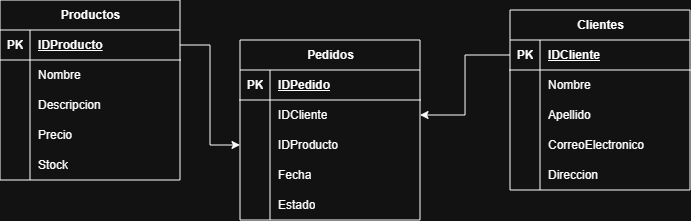

The diagram above was exported from draw.io. Its source (the exported page's mxGraphModel, read from the mxfile embedded in the PNG):
<mxGraphModel dx="808" dy="447" grid="1" gridSize="10" guides="1" tooltips="1" connect="1" arrows="1" fold="1" page="1" pageScale="1" pageWidth="827" pageHeight="1169" math="0" shadow="0">
  <root>
    <mxCell id="0" />
    <mxCell id="1" parent="0" />
    <mxCell id="GrYxLjZ7vPQho1YY82m7-1" parent="1" style="shape=table;startSize=30;container=1;collapsible=1;childLayout=tableLayout;fixedRows=1;rowLines=0;fontStyle=1;align=center;resizeLast=1;html=1;" value="Productos" vertex="1">
      <mxGeometry height="180" width="180" x="160" y="510" as="geometry" />
    </mxCell>
    <mxCell id="GrYxLjZ7vPQho1YY82m7-2" parent="GrYxLjZ7vPQho1YY82m7-1" style="shape=tableRow;horizontal=0;startSize=0;swimlaneHead=0;swimlaneBody=0;fillColor=none;collapsible=0;dropTarget=0;points=[[0,0.5],[1,0.5]];portConstraint=eastwest;top=0;left=0;right=0;bottom=1;" value="" vertex="1">
      <mxGeometry height="30" width="180" y="30" as="geometry" />
    </mxCell>
    <mxCell id="GrYxLjZ7vPQho1YY82m7-3" parent="GrYxLjZ7vPQho1YY82m7-2" style="shape=partialRectangle;connectable=0;fillColor=none;top=0;left=0;bottom=0;right=0;fontStyle=1;overflow=hidden;whiteSpace=wrap;html=1;" value="PK" vertex="1">
      <mxGeometry height="30" width="30" as="geometry">
        <mxRectangle height="30" width="30" as="alternateBounds" />
      </mxGeometry>
    </mxCell>
    <mxCell id="GrYxLjZ7vPQho1YY82m7-4" parent="GrYxLjZ7vPQho1YY82m7-2" style="shape=partialRectangle;connectable=0;fillColor=none;top=0;left=0;bottom=0;right=0;align=left;spacingLeft=6;fontStyle=5;overflow=hidden;whiteSpace=wrap;html=1;" value="IDProducto" vertex="1">
      <mxGeometry height="30" width="150" x="30" as="geometry">
        <mxRectangle height="30" width="150" as="alternateBounds" />
      </mxGeometry>
    </mxCell>
    <mxCell id="GrYxLjZ7vPQho1YY82m7-5" parent="GrYxLjZ7vPQho1YY82m7-1" style="shape=tableRow;horizontal=0;startSize=0;swimlaneHead=0;swimlaneBody=0;fillColor=none;collapsible=0;dropTarget=0;points=[[0,0.5],[1,0.5]];portConstraint=eastwest;top=0;left=0;right=0;bottom=0;" value="" vertex="1">
      <mxGeometry height="30" width="180" y="60" as="geometry" />
    </mxCell>
    <mxCell id="GrYxLjZ7vPQho1YY82m7-6" parent="GrYxLjZ7vPQho1YY82m7-5" style="shape=partialRectangle;connectable=0;fillColor=none;top=0;left=0;bottom=0;right=0;editable=1;overflow=hidden;whiteSpace=wrap;html=1;" value="" vertex="1">
      <mxGeometry height="30" width="30" as="geometry">
        <mxRectangle height="30" width="30" as="alternateBounds" />
      </mxGeometry>
    </mxCell>
    <mxCell id="GrYxLjZ7vPQho1YY82m7-7" parent="GrYxLjZ7vPQho1YY82m7-5" style="shape=partialRectangle;connectable=0;fillColor=none;top=0;left=0;bottom=0;right=0;align=left;spacingLeft=6;overflow=hidden;whiteSpace=wrap;html=1;" value="Nombre" vertex="1">
      <mxGeometry height="30" width="150" x="30" as="geometry">
        <mxRectangle height="30" width="150" as="alternateBounds" />
      </mxGeometry>
    </mxCell>
    <mxCell id="GrYxLjZ7vPQho1YY82m7-8" parent="GrYxLjZ7vPQho1YY82m7-1" style="shape=tableRow;horizontal=0;startSize=0;swimlaneHead=0;swimlaneBody=0;fillColor=none;collapsible=0;dropTarget=0;points=[[0,0.5],[1,0.5]];portConstraint=eastwest;top=0;left=0;right=0;bottom=0;" value="" vertex="1">
      <mxGeometry height="30" width="180" y="90" as="geometry" />
    </mxCell>
    <mxCell id="GrYxLjZ7vPQho1YY82m7-9" parent="GrYxLjZ7vPQho1YY82m7-8" style="shape=partialRectangle;connectable=0;fillColor=none;top=0;left=0;bottom=0;right=0;editable=1;overflow=hidden;whiteSpace=wrap;html=1;" value="" vertex="1">
      <mxGeometry height="30" width="30" as="geometry">
        <mxRectangle height="30" width="30" as="alternateBounds" />
      </mxGeometry>
    </mxCell>
    <mxCell id="GrYxLjZ7vPQho1YY82m7-10" parent="GrYxLjZ7vPQho1YY82m7-8" style="shape=partialRectangle;connectable=0;fillColor=none;top=0;left=0;bottom=0;right=0;align=left;spacingLeft=6;overflow=hidden;whiteSpace=wrap;html=1;" value="Descripcion" vertex="1">
      <mxGeometry height="30" width="150" x="30" as="geometry">
        <mxRectangle height="30" width="150" as="alternateBounds" />
      </mxGeometry>
    </mxCell>
    <mxCell id="GrYxLjZ7vPQho1YY82m7-11" parent="GrYxLjZ7vPQho1YY82m7-1" style="shape=tableRow;horizontal=0;startSize=0;swimlaneHead=0;swimlaneBody=0;fillColor=none;collapsible=0;dropTarget=0;points=[[0,0.5],[1,0.5]];portConstraint=eastwest;top=0;left=0;right=0;bottom=0;" value="" vertex="1">
      <mxGeometry height="30" width="180" y="120" as="geometry" />
    </mxCell>
    <mxCell id="GrYxLjZ7vPQho1YY82m7-12" parent="GrYxLjZ7vPQho1YY82m7-11" style="shape=partialRectangle;connectable=0;fillColor=none;top=0;left=0;bottom=0;right=0;editable=1;overflow=hidden;whiteSpace=wrap;html=1;" value="" vertex="1">
      <mxGeometry height="30" width="30" as="geometry">
        <mxRectangle height="30" width="30" as="alternateBounds" />
      </mxGeometry>
    </mxCell>
    <mxCell id="GrYxLjZ7vPQho1YY82m7-13" parent="GrYxLjZ7vPQho1YY82m7-11" style="shape=partialRectangle;connectable=0;fillColor=none;top=0;left=0;bottom=0;right=0;align=left;spacingLeft=6;overflow=hidden;whiteSpace=wrap;html=1;" value="Precio" vertex="1">
      <mxGeometry height="30" width="150" x="30" as="geometry">
        <mxRectangle height="30" width="150" as="alternateBounds" />
      </mxGeometry>
    </mxCell>
    <mxCell id="GrYxLjZ7vPQho1YY82m7-14" parent="GrYxLjZ7vPQho1YY82m7-1" style="shape=tableRow;horizontal=0;startSize=0;swimlaneHead=0;swimlaneBody=0;fillColor=none;collapsible=0;dropTarget=0;points=[[0,0.5],[1,0.5]];portConstraint=eastwest;top=0;left=0;right=0;bottom=0;" value="" vertex="1">
      <mxGeometry height="30" width="180" y="150" as="geometry" />
    </mxCell>
    <mxCell id="GrYxLjZ7vPQho1YY82m7-15" parent="GrYxLjZ7vPQho1YY82m7-14" style="shape=partialRectangle;connectable=0;fillColor=none;top=0;left=0;bottom=0;right=0;editable=1;overflow=hidden;whiteSpace=wrap;html=1;" value="" vertex="1">
      <mxGeometry height="30" width="30" as="geometry">
        <mxRectangle height="30" width="30" as="alternateBounds" />
      </mxGeometry>
    </mxCell>
    <mxCell id="GrYxLjZ7vPQho1YY82m7-16" parent="GrYxLjZ7vPQho1YY82m7-14" style="shape=partialRectangle;connectable=0;fillColor=none;top=0;left=0;bottom=0;right=0;align=left;spacingLeft=6;overflow=hidden;whiteSpace=wrap;html=1;" value="Stock" vertex="1">
      <mxGeometry height="30" width="150" x="30" as="geometry">
        <mxRectangle height="30" width="150" as="alternateBounds" />
      </mxGeometry>
    </mxCell>
    <mxCell id="GrYxLjZ7vPQho1YY82m7-17" parent="1" style="shape=table;startSize=30;container=1;collapsible=1;childLayout=tableLayout;fixedRows=1;rowLines=0;fontStyle=1;align=center;resizeLast=1;html=1;" value="Clientes" vertex="1">
      <mxGeometry height="180" width="180" x="670" y="520" as="geometry" />
    </mxCell>
    <mxCell id="GrYxLjZ7vPQho1YY82m7-18" parent="GrYxLjZ7vPQho1YY82m7-17" style="shape=tableRow;horizontal=0;startSize=0;swimlaneHead=0;swimlaneBody=0;fillColor=none;collapsible=0;dropTarget=0;points=[[0,0.5],[1,0.5]];portConstraint=eastwest;top=0;left=0;right=0;bottom=1;" value="" vertex="1">
      <mxGeometry height="30" width="180" y="30" as="geometry" />
    </mxCell>
    <mxCell id="GrYxLjZ7vPQho1YY82m7-19" parent="GrYxLjZ7vPQho1YY82m7-18" style="shape=partialRectangle;connectable=0;fillColor=none;top=0;left=0;bottom=0;right=0;fontStyle=1;overflow=hidden;whiteSpace=wrap;html=1;" value="PK" vertex="1">
      <mxGeometry height="30" width="30" as="geometry">
        <mxRectangle height="30" width="30" as="alternateBounds" />
      </mxGeometry>
    </mxCell>
    <mxCell id="GrYxLjZ7vPQho1YY82m7-20" parent="GrYxLjZ7vPQho1YY82m7-18" style="shape=partialRectangle;connectable=0;fillColor=none;top=0;left=0;bottom=0;right=0;align=left;spacingLeft=6;fontStyle=5;overflow=hidden;whiteSpace=wrap;html=1;" value="IDCliente" vertex="1">
      <mxGeometry height="30" width="150" x="30" as="geometry">
        <mxRectangle height="30" width="150" as="alternateBounds" />
      </mxGeometry>
    </mxCell>
    <mxCell id="GrYxLjZ7vPQho1YY82m7-21" parent="GrYxLjZ7vPQho1YY82m7-17" style="shape=tableRow;horizontal=0;startSize=0;swimlaneHead=0;swimlaneBody=0;fillColor=none;collapsible=0;dropTarget=0;points=[[0,0.5],[1,0.5]];portConstraint=eastwest;top=0;left=0;right=0;bottom=0;" value="" vertex="1">
      <mxGeometry height="30" width="180" y="60" as="geometry" />
    </mxCell>
    <mxCell id="GrYxLjZ7vPQho1YY82m7-22" parent="GrYxLjZ7vPQho1YY82m7-21" style="shape=partialRectangle;connectable=0;fillColor=none;top=0;left=0;bottom=0;right=0;editable=1;overflow=hidden;whiteSpace=wrap;html=1;" value="" vertex="1">
      <mxGeometry height="30" width="30" as="geometry">
        <mxRectangle height="30" width="30" as="alternateBounds" />
      </mxGeometry>
    </mxCell>
    <mxCell id="GrYxLjZ7vPQho1YY82m7-23" parent="GrYxLjZ7vPQho1YY82m7-21" style="shape=partialRectangle;connectable=0;fillColor=none;top=0;left=0;bottom=0;right=0;align=left;spacingLeft=6;overflow=hidden;whiteSpace=wrap;html=1;" value="Nombre" vertex="1">
      <mxGeometry height="30" width="150" x="30" as="geometry">
        <mxRectangle height="30" width="150" as="alternateBounds" />
      </mxGeometry>
    </mxCell>
    <mxCell id="GrYxLjZ7vPQho1YY82m7-24" parent="GrYxLjZ7vPQho1YY82m7-17" style="shape=tableRow;horizontal=0;startSize=0;swimlaneHead=0;swimlaneBody=0;fillColor=none;collapsible=0;dropTarget=0;points=[[0,0.5],[1,0.5]];portConstraint=eastwest;top=0;left=0;right=0;bottom=0;" value="" vertex="1">
      <mxGeometry height="30" width="180" y="90" as="geometry" />
    </mxCell>
    <mxCell id="GrYxLjZ7vPQho1YY82m7-25" parent="GrYxLjZ7vPQho1YY82m7-24" style="shape=partialRectangle;connectable=0;fillColor=none;top=0;left=0;bottom=0;right=0;editable=1;overflow=hidden;whiteSpace=wrap;html=1;" value="" vertex="1">
      <mxGeometry height="30" width="30" as="geometry">
        <mxRectangle height="30" width="30" as="alternateBounds" />
      </mxGeometry>
    </mxCell>
    <mxCell id="GrYxLjZ7vPQho1YY82m7-26" parent="GrYxLjZ7vPQho1YY82m7-24" style="shape=partialRectangle;connectable=0;fillColor=none;top=0;left=0;bottom=0;right=0;align=left;spacingLeft=6;overflow=hidden;whiteSpace=wrap;html=1;" value="Apellido" vertex="1">
      <mxGeometry height="30" width="150" x="30" as="geometry">
        <mxRectangle height="30" width="150" as="alternateBounds" />
      </mxGeometry>
    </mxCell>
    <mxCell id="GrYxLjZ7vPQho1YY82m7-27" parent="GrYxLjZ7vPQho1YY82m7-17" style="shape=tableRow;horizontal=0;startSize=0;swimlaneHead=0;swimlaneBody=0;fillColor=none;collapsible=0;dropTarget=0;points=[[0,0.5],[1,0.5]];portConstraint=eastwest;top=0;left=0;right=0;bottom=0;" value="" vertex="1">
      <mxGeometry height="30" width="180" y="120" as="geometry" />
    </mxCell>
    <mxCell id="GrYxLjZ7vPQho1YY82m7-28" parent="GrYxLjZ7vPQho1YY82m7-27" style="shape=partialRectangle;connectable=0;fillColor=none;top=0;left=0;bottom=0;right=0;editable=1;overflow=hidden;whiteSpace=wrap;html=1;" value="" vertex="1">
      <mxGeometry height="30" width="30" as="geometry">
        <mxRectangle height="30" width="30" as="alternateBounds" />
      </mxGeometry>
    </mxCell>
    <mxCell id="GrYxLjZ7vPQho1YY82m7-29" parent="GrYxLjZ7vPQho1YY82m7-27" style="shape=partialRectangle;connectable=0;fillColor=none;top=0;left=0;bottom=0;right=0;align=left;spacingLeft=6;overflow=hidden;whiteSpace=wrap;html=1;" value="CorreoElectronico" vertex="1">
      <mxGeometry height="30" width="150" x="30" as="geometry">
        <mxRectangle height="30" width="150" as="alternateBounds" />
      </mxGeometry>
    </mxCell>
    <mxCell id="GrYxLjZ7vPQho1YY82m7-30" parent="GrYxLjZ7vPQho1YY82m7-17" style="shape=tableRow;horizontal=0;startSize=0;swimlaneHead=0;swimlaneBody=0;fillColor=none;collapsible=0;dropTarget=0;points=[[0,0.5],[1,0.5]];portConstraint=eastwest;top=0;left=0;right=0;bottom=0;" value="" vertex="1">
      <mxGeometry height="30" width="180" y="150" as="geometry" />
    </mxCell>
    <mxCell id="GrYxLjZ7vPQho1YY82m7-31" parent="GrYxLjZ7vPQho1YY82m7-30" style="shape=partialRectangle;connectable=0;fillColor=none;top=0;left=0;bottom=0;right=0;editable=1;overflow=hidden;whiteSpace=wrap;html=1;" value="" vertex="1">
      <mxGeometry height="30" width="30" as="geometry">
        <mxRectangle height="30" width="30" as="alternateBounds" />
      </mxGeometry>
    </mxCell>
    <mxCell id="GrYxLjZ7vPQho1YY82m7-32" parent="GrYxLjZ7vPQho1YY82m7-30" style="shape=partialRectangle;connectable=0;fillColor=none;top=0;left=0;bottom=0;right=0;align=left;spacingLeft=6;overflow=hidden;whiteSpace=wrap;html=1;" value="Direccion" vertex="1">
      <mxGeometry height="30" width="150" x="30" as="geometry">
        <mxRectangle height="30" width="150" as="alternateBounds" />
      </mxGeometry>
    </mxCell>
    <mxCell id="GrYxLjZ7vPQho1YY82m7-33" parent="1" style="shape=table;startSize=30;container=1;collapsible=1;childLayout=tableLayout;fixedRows=1;rowLines=0;fontStyle=1;align=center;resizeLast=1;html=1;" value="Pedidos" vertex="1">
      <mxGeometry height="180" width="180" x="400" y="550" as="geometry" />
    </mxCell>
    <mxCell id="GrYxLjZ7vPQho1YY82m7-34" parent="GrYxLjZ7vPQho1YY82m7-33" style="shape=tableRow;horizontal=0;startSize=0;swimlaneHead=0;swimlaneBody=0;fillColor=none;collapsible=0;dropTarget=0;points=[[0,0.5],[1,0.5]];portConstraint=eastwest;top=0;left=0;right=0;bottom=1;" value="" vertex="1">
      <mxGeometry height="30" width="180" y="30" as="geometry" />
    </mxCell>
    <mxCell id="GrYxLjZ7vPQho1YY82m7-35" parent="GrYxLjZ7vPQho1YY82m7-34" style="shape=partialRectangle;connectable=0;fillColor=none;top=0;left=0;bottom=0;right=0;fontStyle=1;overflow=hidden;whiteSpace=wrap;html=1;" value="PK" vertex="1">
      <mxGeometry height="30" width="30" as="geometry">
        <mxRectangle height="30" width="30" as="alternateBounds" />
      </mxGeometry>
    </mxCell>
    <mxCell id="GrYxLjZ7vPQho1YY82m7-36" parent="GrYxLjZ7vPQho1YY82m7-34" style="shape=partialRectangle;connectable=0;fillColor=none;top=0;left=0;bottom=0;right=0;align=left;spacingLeft=6;fontStyle=5;overflow=hidden;whiteSpace=wrap;html=1;" value="IDPedido" vertex="1">
      <mxGeometry height="30" width="150" x="30" as="geometry">
        <mxRectangle height="30" width="150" as="alternateBounds" />
      </mxGeometry>
    </mxCell>
    <mxCell id="GrYxLjZ7vPQho1YY82m7-52" parent="GrYxLjZ7vPQho1YY82m7-33" style="shape=tableRow;horizontal=0;startSize=0;swimlaneHead=0;swimlaneBody=0;fillColor=none;collapsible=0;dropTarget=0;points=[[0,0.5],[1,0.5]];portConstraint=eastwest;top=0;left=0;right=0;bottom=0;" value="" vertex="1">
      <mxGeometry height="30" width="180" y="60" as="geometry" />
    </mxCell>
    <mxCell id="GrYxLjZ7vPQho1YY82m7-53" parent="GrYxLjZ7vPQho1YY82m7-52" style="shape=partialRectangle;connectable=0;fillColor=none;top=0;left=0;bottom=0;right=0;editable=1;overflow=hidden;whiteSpace=wrap;html=1;" value="" vertex="1">
      <mxGeometry height="30" width="30" as="geometry">
        <mxRectangle height="30" width="30" as="alternateBounds" />
      </mxGeometry>
    </mxCell>
    <mxCell id="GrYxLjZ7vPQho1YY82m7-54" parent="GrYxLjZ7vPQho1YY82m7-52" style="shape=partialRectangle;connectable=0;fillColor=none;top=0;left=0;bottom=0;right=0;align=left;spacingLeft=6;overflow=hidden;whiteSpace=wrap;html=1;" value="IDCliente" vertex="1">
      <mxGeometry height="30" width="150" x="30" as="geometry">
        <mxRectangle height="30" width="150" as="alternateBounds" />
      </mxGeometry>
    </mxCell>
    <mxCell id="GrYxLjZ7vPQho1YY82m7-37" parent="GrYxLjZ7vPQho1YY82m7-33" style="shape=tableRow;horizontal=0;startSize=0;swimlaneHead=0;swimlaneBody=0;fillColor=none;collapsible=0;dropTarget=0;points=[[0,0.5],[1,0.5]];portConstraint=eastwest;top=0;left=0;right=0;bottom=0;" value="" vertex="1">
      <mxGeometry height="30" width="180" y="90" as="geometry" />
    </mxCell>
    <mxCell id="GrYxLjZ7vPQho1YY82m7-38" parent="GrYxLjZ7vPQho1YY82m7-37" style="shape=partialRectangle;connectable=0;fillColor=none;top=0;left=0;bottom=0;right=0;editable=1;overflow=hidden;whiteSpace=wrap;html=1;" value="" vertex="1">
      <mxGeometry height="30" width="30" as="geometry">
        <mxRectangle height="30" width="30" as="alternateBounds" />
      </mxGeometry>
    </mxCell>
    <mxCell id="GrYxLjZ7vPQho1YY82m7-39" parent="GrYxLjZ7vPQho1YY82m7-37" style="shape=partialRectangle;connectable=0;fillColor=none;top=0;left=0;bottom=0;right=0;align=left;spacingLeft=6;overflow=hidden;whiteSpace=wrap;html=1;" value="IDProducto" vertex="1">
      <mxGeometry height="30" width="150" x="30" as="geometry">
        <mxRectangle height="30" width="150" as="alternateBounds" />
      </mxGeometry>
    </mxCell>
    <mxCell id="GrYxLjZ7vPQho1YY82m7-40" parent="GrYxLjZ7vPQho1YY82m7-33" style="shape=tableRow;horizontal=0;startSize=0;swimlaneHead=0;swimlaneBody=0;fillColor=none;collapsible=0;dropTarget=0;points=[[0,0.5],[1,0.5]];portConstraint=eastwest;top=0;left=0;right=0;bottom=0;" value="" vertex="1">
      <mxGeometry height="30" width="180" y="120" as="geometry" />
    </mxCell>
    <mxCell id="GrYxLjZ7vPQho1YY82m7-41" parent="GrYxLjZ7vPQho1YY82m7-40" style="shape=partialRectangle;connectable=0;fillColor=none;top=0;left=0;bottom=0;right=0;editable=1;overflow=hidden;whiteSpace=wrap;html=1;" value="" vertex="1">
      <mxGeometry height="30" width="30" as="geometry">
        <mxRectangle height="30" width="30" as="alternateBounds" />
      </mxGeometry>
    </mxCell>
    <mxCell id="GrYxLjZ7vPQho1YY82m7-42" parent="GrYxLjZ7vPQho1YY82m7-40" style="shape=partialRectangle;connectable=0;fillColor=none;top=0;left=0;bottom=0;right=0;align=left;spacingLeft=6;overflow=hidden;whiteSpace=wrap;html=1;" value="Fecha" vertex="1">
      <mxGeometry height="30" width="150" x="30" as="geometry">
        <mxRectangle height="30" width="150" as="alternateBounds" />
      </mxGeometry>
    </mxCell>
    <mxCell id="GrYxLjZ7vPQho1YY82m7-43" parent="GrYxLjZ7vPQho1YY82m7-33" style="shape=tableRow;horizontal=0;startSize=0;swimlaneHead=0;swimlaneBody=0;fillColor=none;collapsible=0;dropTarget=0;points=[[0,0.5],[1,0.5]];portConstraint=eastwest;top=0;left=0;right=0;bottom=0;" value="" vertex="1">
      <mxGeometry height="30" width="180" y="150" as="geometry" />
    </mxCell>
    <mxCell id="GrYxLjZ7vPQho1YY82m7-44" parent="GrYxLjZ7vPQho1YY82m7-43" style="shape=partialRectangle;connectable=0;fillColor=none;top=0;left=0;bottom=0;right=0;editable=1;overflow=hidden;whiteSpace=wrap;html=1;" value="" vertex="1">
      <mxGeometry height="30" width="30" as="geometry">
        <mxRectangle height="30" width="30" as="alternateBounds" />
      </mxGeometry>
    </mxCell>
    <mxCell id="GrYxLjZ7vPQho1YY82m7-45" parent="GrYxLjZ7vPQho1YY82m7-43" style="shape=partialRectangle;connectable=0;fillColor=none;top=0;left=0;bottom=0;right=0;align=left;spacingLeft=6;overflow=hidden;whiteSpace=wrap;html=1;" value="Estado" vertex="1">
      <mxGeometry height="30" width="150" x="30" as="geometry">
        <mxRectangle height="30" width="150" as="alternateBounds" />
      </mxGeometry>
    </mxCell>
    <mxCell id="GrYxLjZ7vPQho1YY82m7-55" edge="1" parent="1" source="GrYxLjZ7vPQho1YY82m7-2" style="edgeStyle=orthogonalEdgeStyle;rounded=0;orthogonalLoop=1;jettySize=auto;html=1;exitX=1;exitY=0.5;exitDx=0;exitDy=0;entryX=0;entryY=0.5;entryDx=0;entryDy=0;" target="GrYxLjZ7vPQho1YY82m7-37">
      <mxGeometry relative="1" as="geometry" />
    </mxCell>
    <mxCell id="GrYxLjZ7vPQho1YY82m7-56" edge="1" parent="1" source="GrYxLjZ7vPQho1YY82m7-18" style="edgeStyle=orthogonalEdgeStyle;rounded=0;orthogonalLoop=1;jettySize=auto;html=1;exitX=0;exitY=0.5;exitDx=0;exitDy=0;entryX=1;entryY=0.5;entryDx=0;entryDy=0;" target="GrYxLjZ7vPQho1YY82m7-52">
      <mxGeometry relative="1" as="geometry" />
    </mxCell>
  </root>
</mxGraphModel>